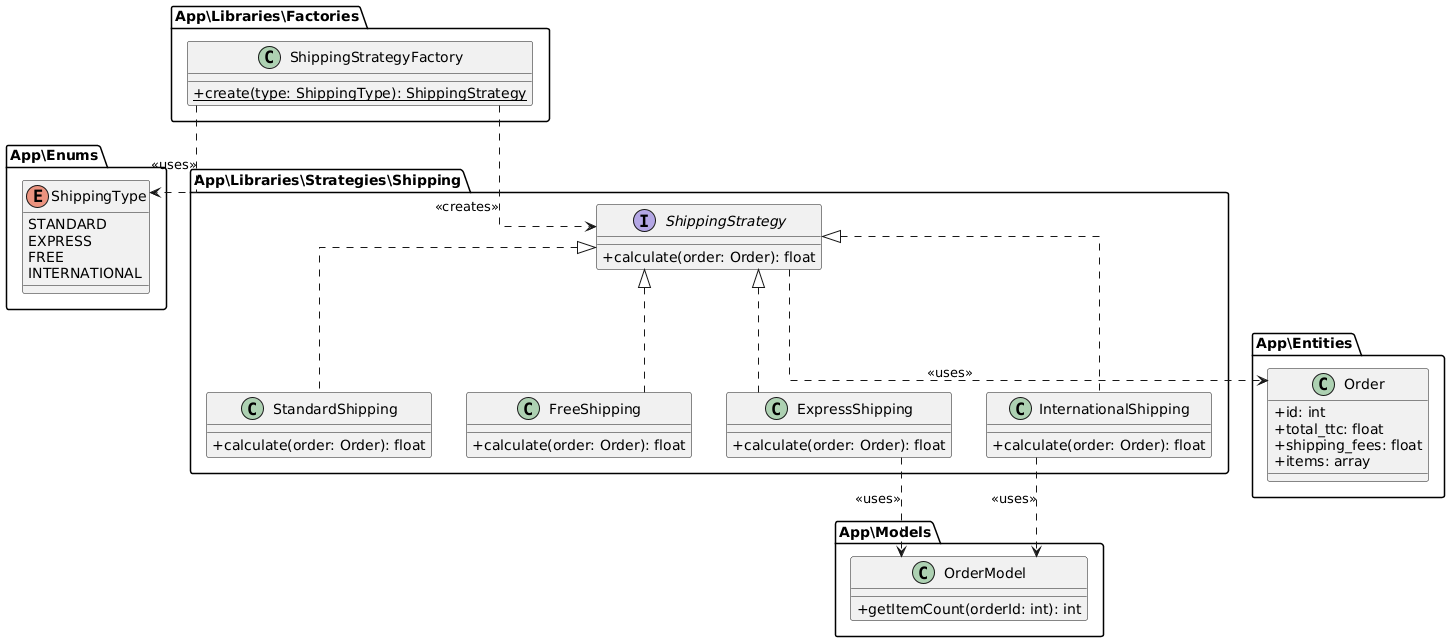

The diagram above was rendered by PlantUML. Its source (embedded in the PNG):
@startuml
skinparam classAttributeIconSize 0
skinparam linetype ortho

package "App\\Enums" {
    enum ShippingType {
        STANDARD
        EXPRESS
        FREE
        INTERNATIONAL
    }
}

package "App\\Entities" {
    class Order {
        + id: int
        + total_ttc: float
        + shipping_fees: float
        + items: array
    }
}

package "App\\Models" {
    class OrderModel {
        + getItemCount(orderId: int): int
    }
}

package "App\\Libraries\\Strategies\\Shipping" {
    interface ShippingStrategy {
        + calculate(order: Order): float
    }

    class StandardShipping {
        + calculate(order: Order): float
    }

    class FreeShipping {
        + calculate(order: Order): float
    }

    class ExpressShipping {
        + calculate(order: Order): float
    }

    class InternationalShipping {
        + calculate(order: Order): float
    }
}

package "App\\Libraries\\Factories" {
    class ShippingStrategyFactory {
        + {static} create(type: ShippingType): ShippingStrategy
    }
}

' Relations d'implémentation (Strategy Pattern)
StandardShipping .up.|> ShippingStrategy
FreeShipping .up.|> ShippingStrategy
ExpressShipping .up.|> ShippingStrategy
InternationalShipping .up.|> ShippingStrategy

' Relations de dépendance (Factory Pattern)
ShippingStrategyFactory ..> ShippingStrategy : <<creates>>
ShippingStrategyFactory ..> ShippingType : <<uses>>

' Dépendances vers les données
ShippingStrategy ..> Order : <<uses>>

' Dépendances spécifiques pour le calcul (compter les items)
ExpressShipping ..> OrderModel : <<uses>>
InternationalShipping ..> OrderModel : <<uses>>
@enduml